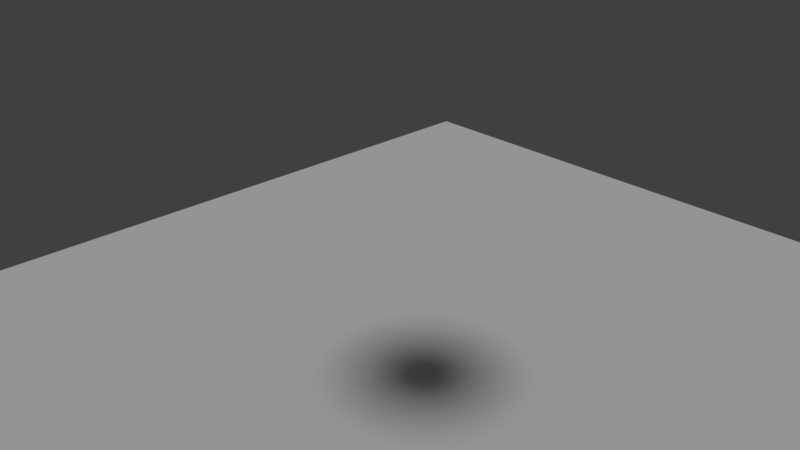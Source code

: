 # Source: untitled.blend  (saved by Blender 2.79.0; exported with 4.5.12 LTS)
import bpy
from mathutils import Matrix  # noqa: F401  (used for matrix-valued properties, if any)

bpy.ops.wm.read_factory_settings(use_empty=True)
scene = bpy.context.scene
scene.name = 'Scene'

# ---- collections
col_collection_1 = bpy.data.collections.new('Collection 1'); scene.collection.children.link(col_collection_1)

# ---- world
world_world = bpy.data.worlds.new('World'); scene.world = world_world
world_world.color = (0.05088, 0.05088, 0.05088)
world_world.use_sun_shadow = False
world_world.sun_shadow_jitter_overblur = 0.0
world_world.cycles.sampling_method = 'MANUAL'

# ---- cameras
cam_camera = bpy.data.cameras.new('Camera')
cam_camera.clip_end = 100.0
cam_camera.lens = 35.0
cam_camera.sensor_width = 32.0
cam_camera.sensor_height = 18.0
cam_camera.ortho_scale = 7.314
cam_camera.dof.focus_distance = 0.0

# ---- lights
light_sun_001 = bpy.data.lights.new('Sun.001', 'SUN')
light_sun_001.transmission_factor = 0.0
light_sun_001.angle = 0.1993
light_sun_001.energy = 1.0
light_sun_001.shadow_buffer_clip_start = 0.5
light_sun_001.shadow_soft_size = 0.1
light_sun_001.shadow_cascade_max_distance = 1000.0

# ---- meshes
me_plane = bpy.data.meshes.new('Plane')
me_plane.from_pydata([(-1.009, -0.9991, 0.003455), (0.9909, -0.9991, 0.003455), (-1.009, 1.001, 0.003455), (0.9909, 1.001, 0.003455)], [], [(0, 1, 3, 2)])
me_plane.polygons.foreach_set('use_smooth', [True] * 1)
me_plane.use_remesh_preserve_volume = False
me_plane.use_remesh_preserve_attributes = False
me_plane.use_mirror_vertex_groups = False
me_plane.update()
me_sphere = bpy.data.meshes.new('Sphere')
me_sphere.from_pydata([(-1.732, 1.108, 7.883), (-1.732, 1.295, 7.827), (-1.732, 1.468, 7.734), (-1.732, 1.62, 7.61), (-1.732, 1.744, 7.458), (-1.732, 1.837, 7.285), (-1.732, 1.894, 7.098), (-1.732, 1.913, 6.903), (-1.732, 1.894, 6.708), (-1.732, 1.468, 6.071), (-1.694, 1.104, 7.883), (-1.658, 1.288, 7.827), (-1.624, 1.458, 7.734), (-1.594, 1.606, 7.61), (-1.57, 1.728, 7.458), (-1.552, 1.819, 7.285), (-1.541, 1.875, 7.098), (-1.537, 1.894, 6.903), (-1.541, 1.875, 6.708), (-1.552, 1.819, 6.52), (-1.57, 1.728, 6.347), (-1.594, 1.606, 6.196), (-1.624, 1.458, 6.071), (-1.658, 1.288, 5.979), (-1.694, 1.104, 5.922), (-1.658, 1.093, 7.883), (-1.586, 1.266, 7.827), (-1.52, 1.426, 7.734), (-1.462, 1.566, 7.61), (-1.414, 1.681, 7.458), (-1.379, 1.766, 7.285), (-1.357, 1.819, 7.098), (-1.35, 1.837, 6.903), (-1.357, 1.819, 6.708), (-1.379, 1.766, 6.52), (-1.414, 1.681, 6.347), (-1.462, 1.566, 6.196), (-1.52, 1.426, 6.071), (-1.586, 1.266, 5.979), (-1.658, 1.093, 5.922), (-1.624, 1.075, 7.883), (-1.52, 1.231, 7.827), (-1.424, 1.375, 7.734), (-1.34, 1.501, 7.61), (-1.27, 1.604, 7.458), (-1.219, 1.681, 7.285), (-1.188, 1.728, 7.098), (-1.177, 1.744, 6.903), (-1.188, 1.728, 6.708), (-1.219, 1.681, 6.52), (-1.27, 1.604, 6.347), (-1.34, 1.501, 6.196), (-1.424, 1.375, 6.071), (-1.52, 1.231, 5.979), (-1.624, 1.075, 5.922), (-1.594, 1.051, 7.883), (-1.462, 1.183, 7.827), (-1.34, 1.306, 7.734), (-1.232, 1.413, 7.61), (-1.144, 1.501, 7.458), (-1.079, 1.566, 7.285), (-1.039, 1.606, 7.098), (-1.025, 1.62, 6.903), (-1.039, 1.606, 6.708), (-1.079, 1.566, 6.52), (-1.144, 1.501, 6.347), (-1.232, 1.413, 6.196), (-1.34, 1.306, 6.071), (-1.462, 1.183, 5.979), (-1.594, 1.051, 5.922), (-1.57, 1.021, 7.883), (-1.414, 1.125, 7.827), (-1.27, 1.221, 7.734), (-1.144, 1.306, 7.61), (-1.041, 1.375, 7.458), (-0.9643, 1.426, 7.285), (-0.9169, 1.458, 7.098), (-0.901, 1.468, 6.903), (-0.9169, 1.458, 6.708), (-0.9643, 1.426, 6.52), (-1.041, 1.375, 6.347), (-1.144, 1.306, 6.196), (-1.27, 1.221, 6.071), (-1.414, 1.125, 5.979), (-1.57, 1.021, 5.922), (-1.552, 0.9875, 7.883), (-1.379, 1.059, 7.827), (-1.219, 1.125, 7.734), (-1.079, 1.183, 7.61), (-0.9643, 1.231, 7.458), (-0.8789, 1.266, 7.285), (-0.8263, 1.288, 7.098), (-0.8085, 1.295, 6.903), (-0.8263, 1.288, 6.708), (-0.8789, 1.266, 6.52), (-0.9643, 1.231, 6.347), (-1.079, 1.183, 6.196), (-1.219, 1.125, 6.071), (-1.379, 1.059, 5.979), (-1.552, 0.9875, 5.922), (-1.541, 0.9509, 7.883), (-1.357, 0.9875, 7.827), (-1.188, 1.021, 7.734), (-1.039, 1.051, 7.61), (-0.9169, 1.075, 7.458), (-0.8263, 1.093, 7.285), (-0.7705, 1.104, 7.098), (-0.7516, 1.108, 6.903), (-0.7705, 1.104, 6.708), (-0.8263, 1.093, 6.52), (-0.9169, 1.075, 6.347), (-1.039, 1.051, 6.196), (-1.188, 1.021, 6.071), (-1.357, 0.9875, 5.979), (-1.541, 0.9509, 5.922), (-1.537, 0.9128, 7.883), (-1.35, 0.9128, 7.827), (-1.177, 0.9128, 7.734), (-1.025, 0.9128, 7.61), (-0.901, 0.9128, 7.458), (-0.8085, 0.9128, 7.285), (-0.7516, 0.9128, 7.098), (-0.7324, 0.9128, 6.903), (-0.7516, 0.9128, 6.708), (-0.8085, 0.9128, 6.52), (-0.901, 0.9128, 6.347), (-1.025, 0.9128, 6.196), (-1.177, 0.9128, 6.071), (-1.35, 0.9128, 5.979), (-1.537, 0.9128, 5.922), (-1.541, 0.8747, 7.883), (-1.357, 0.8382, 7.827), (-1.188, 0.8044, 7.734), (-1.039, 0.7749, 7.61), (-0.9169, 0.7506, 7.458), (-0.8263, 0.7326, 7.285), (-0.7705, 0.7215, 7.098), (-0.7516, 0.7177, 6.903), (-0.7705, 0.7215, 6.708), (-0.8263, 0.7326, 6.52), (-0.9169, 0.7506, 6.347), (-1.039, 0.7749, 6.196), (-1.188, 0.8044, 6.071), (-1.357, 0.8382, 5.979), (-1.541, 0.8747, 5.922), (-1.552, 0.8382, 7.883), (-1.379, 0.7664, 7.827), (-1.219, 0.7002, 7.734), (-1.079, 0.6422, 7.61), (-0.9643, 0.5946, 7.458), (-0.8789, 0.5593, 7.285), (-0.8263, 0.5375, 7.098), (-0.8085, 0.5301, 6.903), (-0.8263, 0.5375, 6.708), (-0.8789, 0.5593, 6.52), (-0.9643, 0.5946, 6.347), (-1.079, 0.6422, 6.196), (-1.219, 0.7002, 6.071), (-1.379, 0.7664, 5.979), (-1.552, 0.8382, 5.922), (-1.57, 0.8044, 7.883), (-1.414, 0.7002, 7.827), (-1.27, 0.6042, 7.734), (-1.144, 0.52, 7.61), (-1.041, 0.4509, 7.458), (-0.9643, 0.3995, 7.285), (-0.9169, 0.3679, 7.098), (-0.901, 0.3572, 6.903), (-0.9169, 0.3679, 6.708), (-0.9643, 0.3995, 6.52), (-1.041, 0.4509, 6.347), (-1.144, 0.52, 6.196), (-1.27, 0.6042, 6.071), (-1.414, 0.7002, 5.979), (-1.57, 0.8044, 5.922), (-1.594, 0.7749, 7.883), (-1.462, 0.6422, 7.827), (-1.34, 0.52, 7.734), (-1.232, 0.4128, 7.61), (-1.144, 0.3249, 7.458), (-1.079, 0.2595, 7.285), (-1.039, 0.2193, 7.098), (-1.025, 0.2057, 6.903), (-1.039, 0.2193, 6.708), (-1.079, 0.2595, 6.52), (-1.144, 0.3249, 6.347), (-1.232, 0.4128, 6.196), (-1.34, 0.52, 6.071), (-1.462, 0.6422, 5.979), (-1.594, 0.7749, 5.922), (-1.624, 0.7506, 7.883), (-1.52, 0.5946, 7.827), (-1.424, 0.4509, 7.734), (-1.34, 0.3249, 7.61), (-1.27, 0.2215, 7.458), (-1.219, 0.1446, 7.285), (-1.188, 0.09732, 7.098), (-1.177, 0.08134, 6.903), (-1.188, 0.09732, 6.708), (-1.219, 0.1446, 6.52), (-1.27, 0.2215, 6.347), (-1.34, 0.3249, 6.196), (-1.424, 0.4509, 6.071), (-1.52, 0.5946, 5.979), (-1.624, 0.7506, 5.922), (-1.732, 0.9128, 5.903), (-1.658, 0.7326, 7.883), (-1.586, 0.5593, 7.827), (-1.52, 0.3995, 7.734), (-1.462, 0.2595, 7.61), (-1.414, 0.1446, 7.458), (-1.379, 0.05926, 7.285), (-1.357, 0.006682, 7.098), (-1.35, -0.01107, 6.903), (-1.357, 0.006682, 6.708), (-1.379, 0.05926, 6.52), (-1.414, 0.1446, 6.347), (-1.462, 0.2595, 6.196), (-1.52, 0.3995, 6.071), (-1.586, 0.5593, 5.979), (-1.658, 0.7326, 5.922), (-1.694, 0.7215, 7.883), (-1.658, 0.5375, 7.827), (-1.624, 0.3679, 7.734), (-1.594, 0.2193, 7.61), (-1.57, 0.09732, 7.458), (-1.552, 0.006682, 7.285), (-1.541, -0.04913, 7.098), (-1.537, -0.06798, 6.903), (-1.541, -0.04913, 6.708), (-1.552, 0.006682, 6.52), (-1.57, 0.09732, 6.347), (-1.594, 0.2193, 6.196), (-1.624, 0.3679, 6.071), (-1.658, 0.5375, 5.979), (-1.694, 0.7215, 5.922), (-1.732, 0.7177, 7.883), (-1.732, 0.5301, 7.827), (-1.732, 0.3572, 7.734), (-1.732, 0.2057, 7.61), (-1.732, 0.08134, 7.458), (-1.732, -0.01107, 7.285), (-1.732, -0.06798, 7.098), (-1.732, -0.08719, 6.903), (-1.732, -0.06798, 6.708), (-1.732, -0.01107, 6.52), (-1.732, 0.08134, 6.347), (-1.732, 0.2057, 6.196), (-1.732, 0.3572, 6.071), (-1.732, 0.5301, 5.979), (-1.732, 0.7177, 5.922), (-1.77, 0.7215, 7.883), (-1.807, 0.5375, 7.827), (-1.841, 0.3679, 7.734), (-1.87, 0.2193, 7.61), (-1.895, 0.09732, 7.458), (-1.913, 0.006682, 7.285), (-1.924, -0.04913, 7.098), (-1.928, -0.06798, 6.903), (-1.924, -0.04913, 6.708), (-1.913, 0.006682, 6.52), (-1.895, 0.09732, 6.347), (-1.87, 0.2193, 6.196), (-1.841, 0.3679, 6.071), (-1.807, 0.5375, 5.979), (-1.77, 0.7215, 5.922), (-1.807, 0.7326, 7.883), (-1.879, 0.5593, 7.827), (-1.945, 0.3995, 7.734), (-2.003, 0.2595, 7.61), (-2.051, 0.1446, 7.458), (-2.086, 0.05926, 7.285), (-2.108, 0.006683, 7.098), (-2.115, -0.01107, 6.903), (-2.108, 0.006683, 6.708), (-2.086, 0.05926, 6.52), (-2.051, 0.1446, 6.347), (-2.003, 0.2595, 6.196), (-1.945, 0.3995, 6.071), (-1.879, 0.5593, 5.979), (-1.807, 0.7326, 5.922), (-1.841, 0.7506, 7.883), (-1.945, 0.5946, 7.827), (-2.041, 0.4509, 7.734), (-2.125, 0.3249, 7.61), (-2.194, 0.2215, 7.458), (-2.246, 0.1446, 7.285), (-2.277, 0.09732, 7.098), (-2.288, 0.08134, 6.903), (-2.277, 0.09732, 6.708), (-2.246, 0.1446, 6.52), (-2.194, 0.2215, 6.347), (-2.125, 0.3249, 6.196), (-2.041, 0.4509, 6.071), (-1.945, 0.5946, 5.979), (-1.841, 0.7506, 5.922), (-1.732, 0.9128, 7.903), (-1.87, 0.7749, 7.883), (-2.003, 0.6422, 7.827), (-2.125, 0.52, 7.734), (-2.232, 0.4128, 7.61), (-2.32, 0.3249, 7.458), (-2.386, 0.2595, 7.285), (-2.426, 0.2193, 7.098), (-2.44, 0.2057, 6.903), (-2.426, 0.2193, 6.708), (-2.386, 0.2595, 6.52), (-2.32, 0.3249, 6.347), (-2.232, 0.4128, 6.196), (-2.125, 0.52, 6.071), (-2.003, 0.6422, 5.979), (-1.87, 0.7749, 5.922), (-1.895, 0.8044, 7.883), (-2.051, 0.7002, 7.827), (-2.194, 0.6042, 7.734), (-2.32, 0.52, 7.61), (-2.424, 0.4509, 7.458), (-2.501, 0.3995, 7.285), (-2.548, 0.3679, 7.098), (-2.564, 0.3572, 6.903), (-2.548, 0.3679, 6.708), (-2.501, 0.3995, 6.52), (-2.424, 0.4509, 6.347), (-2.32, 0.52, 6.196), (-2.194, 0.6042, 6.071), (-2.051, 0.7002, 5.979), (-1.895, 0.8044, 5.922), (-1.913, 0.8382, 7.883), (-2.086, 0.7664, 7.827), (-2.246, 0.7002, 7.734), (-2.386, 0.6422, 7.61), (-2.501, 0.5946, 7.458), (-2.586, 0.5593, 7.285), (-2.639, 0.5375, 7.098), (-2.656, 0.5301, 6.903), (-2.639, 0.5375, 6.708), (-2.586, 0.5593, 6.52), (-2.501, 0.5946, 6.347), (-2.386, 0.6422, 6.196), (-2.246, 0.7002, 6.071), (-2.086, 0.7664, 5.979), (-1.913, 0.8382, 5.922), (-1.924, 0.8747, 7.883), (-2.108, 0.8382, 7.827), (-2.277, 0.8044, 7.734), (-2.426, 0.7749, 7.61), (-2.548, 0.7506, 7.458), (-2.639, 0.7326, 7.285), (-2.694, 0.7215, 7.098), (-2.713, 0.7177, 6.903), (-2.694, 0.7215, 6.708), (-2.639, 0.7326, 6.52), (-2.548, 0.7506, 6.347), (-2.426, 0.7749, 6.196), (-2.277, 0.8044, 6.071), (-2.108, 0.8382, 5.979), (-1.924, 0.8747, 5.922), (-1.928, 0.9128, 7.883), (-2.115, 0.9128, 7.827), (-2.288, 0.9128, 7.734), (-2.44, 0.9128, 7.61), (-2.564, 0.9128, 7.458), (-2.656, 0.9128, 7.285), (-2.713, 0.9128, 7.098), (-2.732, 0.9128, 6.903), (-2.713, 0.9128, 6.708), (-2.656, 0.9128, 6.52), (-2.564, 0.9128, 6.347), (-2.44, 0.9128, 6.196), (-2.288, 0.9128, 6.071), (-2.115, 0.9128, 5.979), (-1.928, 0.9128, 5.922), (-1.924, 0.9509, 7.883), (-2.108, 0.9875, 7.827), (-2.277, 1.021, 7.734), (-2.426, 1.051, 7.61), (-2.548, 1.075, 7.458), (-2.639, 1.093, 7.285), (-2.694, 1.104, 7.098), (-2.713, 1.108, 6.903), (-2.694, 1.104, 6.708), (-2.639, 1.093, 6.52), (-2.548, 1.075, 6.347), (-2.426, 1.051, 6.196), (-2.277, 1.021, 6.071), (-2.108, 0.9875, 5.979), (-1.924, 0.9509, 5.922), (-1.913, 0.9875, 7.883), (-2.086, 1.059, 7.827), (-2.246, 1.125, 7.734), (-2.386, 1.183, 7.61), (-2.501, 1.231, 7.458), (-2.586, 1.266, 7.285), (-2.639, 1.288, 7.098), (-2.656, 1.295, 6.903), (-2.639, 1.288, 6.708), (-2.586, 1.266, 6.52), (-2.501, 1.231, 6.347), (-2.386, 1.183, 6.196), (-2.246, 1.125, 6.071), (-2.086, 1.059, 5.979), (-1.913, 0.9875, 5.922), (-1.895, 1.021, 7.883), (-2.051, 1.125, 7.827), (-2.194, 1.221, 7.734), (-2.32, 1.306, 7.61), (-2.424, 1.375, 7.458), (-2.501, 1.426, 7.285), (-2.548, 1.458, 7.098), (-2.564, 1.468, 6.903), (-2.548, 1.458, 6.708), (-2.501, 1.426, 6.52), (-2.424, 1.375, 6.347), (-2.32, 1.306, 6.196), (-2.194, 1.221, 6.071), (-2.051, 1.125, 5.979), (-1.895, 1.021, 5.922), (-1.87, 1.051, 7.883), (-2.003, 1.183, 7.827), (-2.125, 1.306, 7.734), (-2.232, 1.413, 7.61), (-2.32, 1.501, 7.458), (-2.386, 1.566, 7.285), (-2.426, 1.606, 7.098), (-2.44, 1.62, 6.903), (-2.426, 1.606, 6.708), (-2.386, 1.566, 6.52), (-2.32, 1.501, 6.347), (-2.232, 1.413, 6.196), (-2.125, 1.306, 6.071), (-2.003, 1.183, 5.979), (-1.87, 1.051, 5.922), (-1.841, 1.075, 7.883), (-1.945, 1.231, 7.827), (-2.041, 1.375, 7.734), (-2.125, 1.501, 7.61), (-2.194, 1.604, 7.458), (-2.246, 1.681, 7.285), (-2.277, 1.728, 7.098), (-2.288, 1.744, 6.903), (-2.277, 1.728, 6.708), (-2.246, 1.681, 6.52), (-2.194, 1.604, 6.347), (-2.125, 1.501, 6.196), (-2.041, 1.375, 6.071), (-1.945, 1.231, 5.979), (-1.841, 1.075, 5.922), (-1.807, 1.093, 7.883), (-1.879, 1.266, 7.827), (-1.945, 1.426, 7.734), (-2.003, 1.566, 7.61), (-2.051, 1.681, 7.458), (-2.086, 1.766, 7.285), (-2.108, 1.819, 7.098), (-2.115, 1.837, 6.903), (-2.108, 1.819, 6.708), (-2.086, 1.766, 6.52), (-2.051, 1.681, 6.347), (-2.003, 1.566, 6.196), (-1.945, 1.426, 6.071), (-1.879, 1.266, 5.979), (-1.807, 1.093, 5.922), (-1.77, 1.104, 7.883), (-1.807, 1.288, 7.827), (-1.841, 1.458, 7.734), (-1.87, 1.606, 7.61), (-1.895, 1.728, 7.458), (-1.913, 1.819, 7.285), (-1.924, 1.875, 7.098), (-1.928, 1.894, 6.903), (-1.924, 1.875, 6.708), (-1.913, 1.819, 6.52), (-1.895, 1.728, 6.347), (-1.87, 1.606, 6.196), (-1.841, 1.458, 6.071), (-1.807, 1.288, 5.979), (-1.77, 1.104, 5.922), (-1.732, 1.837, 6.52), (-1.732, 1.744, 6.347), (-1.732, 1.62, 6.196), (-1.732, 1.295, 5.979), (-1.732, 1.108, 5.922)], [], [(205, 481, 24), (8, 7, 17, 18), (1, 0, 10, 11), (477, 8, 18, 19), (2, 1, 11, 12), (478, 477, 19, 20), (3, 2, 12, 13), (479, 478, 20, 21), (4, 3, 13, 14), (9, 479, 21, 22), (5, 4, 14, 15), (480, 9, 22, 23), (6, 5, 15, 16), (481, 480, 23, 24), (7, 6, 16, 17), (0, 296, 10), (24, 23, 38, 39), (17, 16, 31, 32), (10, 296, 25), (205, 24, 39), (18, 17, 32, 33), (11, 10, 25, 26), (19, 18, 33, 34), (12, 11, 26, 27), (20, 19, 34, 35), (13, 12, 27, 28), (21, 20, 35, 36), (14, 13, 28, 29), (22, 21, 36, 37), (15, 14, 29, 30), (23, 22, 37, 38), (16, 15, 30, 31), (28, 27, 42, 43), (36, 35, 50, 51), (29, 28, 43, 44), (37, 36, 51, 52), (30, 29, 44, 45), (38, 37, 52, 53), (31, 30, 45, 46), (39, 38, 53, 54), (32, 31, 46, 47), (25, 296, 40), (205, 39, 54), (33, 32, 47, 48), (26, 25, 40, 41), (34, 33, 48, 49), (27, 26, 41, 42), (35, 34, 49, 50), (47, 46, 61, 62), (40, 296, 55), (205, 54, 69), (48, 47, 62, 63), (41, 40, 55, 56), (49, 48, 63, 64), (42, 41, 56, 57), (50, 49, 64, 65), (43, 42, 57, 58), (51, 50, 65, 66), (44, 43, 58, 59), (52, 51, 66, 67), (45, 44, 59, 60), (53, 52, 67, 68), (46, 45, 60, 61), (54, 53, 68, 69), (66, 65, 80, 81), (59, 58, 73, 74), (67, 66, 81, 82), (60, 59, 74, 75), (68, 67, 82, 83), (61, 60, 75, 76), (69, 68, 83, 84), (62, 61, 76, 77), (55, 296, 70), (205, 69, 84), (63, 62, 77, 78), (56, 55, 70, 71), (64, 63, 78, 79), (57, 56, 71, 72), (65, 64, 79, 80), (58, 57, 72, 73), (205, 84, 99), (78, 77, 92, 93), (71, 70, 85, 86), (79, 78, 93, 94), (72, 71, 86, 87), (80, 79, 94, 95), (73, 72, 87, 88), (81, 80, 95, 96), (74, 73, 88, 89), (82, 81, 96, 97), (75, 74, 89, 90), (83, 82, 97, 98), (76, 75, 90, 91), (84, 83, 98, 99), (77, 76, 91, 92), (70, 296, 85), (97, 96, 111, 112), (90, 89, 104, 105), (98, 97, 112, 113), (91, 90, 105, 106), (99, 98, 113, 114), (92, 91, 106, 107), (85, 296, 100), (205, 99, 114), (93, 92, 107, 108), (86, 85, 100, 101), (94, 93, 108, 109), (87, 86, 101, 102), (95, 94, 109, 110), (88, 87, 102, 103), (96, 95, 110, 111), (89, 88, 103, 104), (101, 100, 115, 116), (109, 108, 123, 124), (102, 101, 116, 117), (110, 109, 124, 125), (103, 102, 117, 118), (111, 110, 125, 126), (104, 103, 118, 119), (112, 111, 126, 127), (105, 104, 119, 120), (113, 112, 127, 128), (106, 105, 120, 121), (114, 113, 128, 129), (107, 106, 121, 122), (100, 296, 115), (205, 114, 129), (108, 107, 122, 123), (120, 119, 134, 135), (128, 127, 142, 143), (121, 120, 135, 136), (129, 128, 143, 144), (122, 121, 136, 137), (115, 296, 130), (205, 129, 144), (123, 122, 137, 138), (116, 115, 130, 131), (124, 123, 138, 139), (117, 116, 131, 132), (125, 124, 139, 140), (118, 117, 132, 133), (126, 125, 140, 141), (119, 118, 133, 134), (127, 126, 141, 142), (139, 138, 153, 154), (132, 131, 146, 147), (140, 139, 154, 155), (133, 132, 147, 148), (141, 140, 155, 156), (134, 133, 148, 149), (142, 141, 156, 157), (135, 134, 149, 150), (143, 142, 157, 158), (136, 135, 150, 151), (144, 143, 158, 159), (137, 136, 151, 152), (130, 296, 145), (205, 144, 159), (138, 137, 152, 153), (131, 130, 145, 146), (158, 157, 172, 173), (151, 150, 165, 166), (159, 158, 173, 174), (152, 151, 166, 167), (145, 296, 160), (205, 159, 174), (153, 152, 167, 168), (146, 145, 160, 161), (154, 153, 168, 169), (147, 146, 161, 162), (155, 154, 169, 170), (148, 147, 162, 163), (156, 155, 170, 171), (149, 148, 163, 164), (157, 156, 171, 172), (150, 149, 164, 165), (162, 161, 176, 177), (170, 169, 184, 185), (163, 162, 177, 178), (171, 170, 185, 186), (164, 163, 178, 179), (172, 171, 186, 187), (165, 164, 179, 180), (173, 172, 187, 188), (166, 165, 180, 181), (174, 173, 188, 189), (167, 166, 181, 182), (160, 296, 175), (205, 174, 189), (168, 167, 182, 183), (161, 160, 175, 176), (169, 168, 183, 184), (181, 180, 195, 196), (189, 188, 203, 204), (182, 181, 196, 197), (175, 296, 190), (205, 189, 204), (183, 182, 197, 198), (176, 175, 190, 191), (184, 183, 198, 199), (177, 176, 191, 192), (185, 184, 199, 200), (178, 177, 192, 193), (186, 185, 200, 201), (179, 178, 193, 194), (187, 186, 201, 202), (180, 179, 194, 195), (188, 187, 202, 203), (200, 199, 215, 216), (193, 192, 208, 209), (201, 200, 216, 217), (194, 193, 209, 210), (202, 201, 217, 218), (195, 194, 210, 211), (203, 202, 218, 219), (196, 195, 211, 212), (204, 203, 219, 220), (197, 196, 212, 213), (190, 296, 206), (205, 204, 220), (198, 197, 213, 214), (191, 190, 206, 207), (199, 198, 214, 215), (192, 191, 207, 208), (220, 219, 234, 235), (213, 212, 227, 228), (206, 296, 221), (205, 220, 235), (214, 213, 228, 229), (207, 206, 221, 222), (215, 214, 229, 230), (208, 207, 222, 223), (216, 215, 230, 231), (209, 208, 223, 224), (217, 216, 231, 232), (210, 209, 224, 225), (218, 217, 232, 233), (211, 210, 225, 226), (219, 218, 233, 234), (212, 211, 226, 227), (232, 231, 246, 247), (225, 224, 239, 240), (233, 232, 247, 248), (226, 225, 240, 241), (234, 233, 248, 249), (227, 226, 241, 242), (235, 234, 249, 250), (228, 227, 242, 243), (221, 296, 236), (205, 235, 250), (229, 228, 243, 244), (222, 221, 236, 237), (230, 229, 244, 245), (223, 222, 237, 238), (231, 230, 245, 246), (224, 223, 238, 239), (236, 296, 251), (205, 250, 265), (244, 243, 258, 259), (237, 236, 251, 252), (245, 244, 259, 260), (238, 237, 252, 253), (246, 245, 260, 261), (239, 238, 253, 254), (247, 246, 261, 262), (240, 239, 254, 255), (248, 247, 262, 263), (241, 240, 255, 256), (249, 248, 263, 264), (242, 241, 256, 257), (250, 249, 264, 265), (243, 242, 257, 258), (255, 254, 269, 270), (263, 262, 277, 278), (256, 255, 270, 271), (264, 263, 278, 279), (257, 256, 271, 272), (265, 264, 279, 280), (258, 257, 272, 273), (251, 296, 266), (205, 265, 280), (259, 258, 273, 274), (252, 251, 266, 267), (260, 259, 274, 275), (253, 252, 267, 268), (261, 260, 275, 276), (254, 253, 268, 269), (262, 261, 276, 277), (274, 273, 288, 289), (267, 266, 281, 282), (275, 274, 289, 290), (268, 267, 282, 283), (276, 275, 290, 291), (269, 268, 283, 284), (277, 276, 291, 292), (270, 269, 284, 285), (278, 277, 292, 293), (271, 270, 285, 286), (279, 278, 293, 294), (272, 271, 286, 287), (280, 279, 294, 295), (273, 272, 287, 288), (266, 296, 281), (205, 280, 295), (293, 292, 308, 309), (286, 285, 301, 302), (294, 293, 309, 310), (287, 286, 302, 303), (295, 294, 310, 311), (288, 287, 303, 304), (281, 296, 297), (205, 295, 311), (289, 288, 304, 305), (282, 281, 297, 298), (290, 289, 305, 306), (283, 282, 298, 299), (291, 290, 306, 307), (284, 283, 299, 300), (292, 291, 307, 308), (285, 284, 300, 301), (298, 297, 312, 313), (306, 305, 320, 321), (299, 298, 313, 314), (307, 306, 321, 322), (300, 299, 314, 315), (308, 307, 322, 323), (301, 300, 315, 316), (309, 308, 323, 324), (302, 301, 316, 317), (310, 309, 324, 325), (303, 302, 317, 318), (311, 310, 325, 326), (304, 303, 318, 319), (297, 296, 312), (205, 311, 326), (305, 304, 319, 320), (317, 316, 331, 332), (325, 324, 339, 340), (318, 317, 332, 333), (326, 325, 340, 341), (319, 318, 333, 334), (312, 296, 327), (205, 326, 341), (320, 319, 334, 335), (313, 312, 327, 328), (321, 320, 335, 336), (314, 313, 328, 329), (322, 321, 336, 337), (315, 314, 329, 330), (323, 322, 337, 338), (316, 315, 330, 331), (324, 323, 338, 339), (336, 335, 350, 351), (329, 328, 343, 344), (337, 336, 351, 352), (330, 329, 344, 345), (338, 337, 352, 353), (331, 330, 345, 346), (339, 338, 353, 354), (332, 331, 346, 347), (340, 339, 354, 355), (333, 332, 347, 348), (341, 340, 355, 356), (334, 333, 348, 349), (327, 296, 342), (205, 341, 356), (335, 334, 349, 350), (328, 327, 342, 343), (355, 354, 369, 370), (348, 347, 362, 363), (356, 355, 370, 371), (349, 348, 363, 364), (342, 296, 357), (205, 356, 371), (350, 349, 364, 365), (343, 342, 357, 358), (351, 350, 365, 366), (344, 343, 358, 359), (352, 351, 366, 367), (345, 344, 359, 360), (353, 352, 367, 368), (346, 345, 360, 361), (354, 353, 368, 369), (347, 346, 361, 362), (367, 366, 381, 382), (360, 359, 374, 375), (368, 367, 382, 383), (361, 360, 375, 376), (369, 368, 383, 384), (362, 361, 376, 377), (370, 369, 384, 385), (363, 362, 377, 378), (371, 370, 385, 386), (364, 363, 378, 379), (357, 296, 372), (205, 371, 386), (365, 364, 379, 380), (358, 357, 372, 373), (366, 365, 380, 381), (359, 358, 373, 374), (386, 385, 400, 401), (379, 378, 393, 394), (372, 296, 387), (205, 386, 401), (380, 379, 394, 395), (373, 372, 387, 388), (381, 380, 395, 396), (374, 373, 388, 389), (382, 381, 396, 397), (375, 374, 389, 390), (383, 382, 397, 398), (376, 375, 390, 391), (384, 383, 398, 399), (377, 376, 391, 392), (385, 384, 399, 400), (378, 377, 392, 393), (390, 389, 404, 405), (398, 397, 412, 413), (391, 390, 405, 406), (399, 398, 413, 414), (392, 391, 406, 407), (400, 399, 414, 415), (393, 392, 407, 408), (401, 400, 415, 416), (394, 393, 408, 409), (387, 296, 402), (205, 401, 416), (395, 394, 409, 410), (388, 387, 402, 403), (396, 395, 410, 411), (389, 388, 403, 404), (397, 396, 411, 412), (409, 408, 423, 424), (402, 296, 417), (205, 416, 431), (410, 409, 424, 425), (403, 402, 417, 418), (411, 410, 425, 426), (404, 403, 418, 419), (412, 411, 426, 427), (405, 404, 419, 420), (413, 412, 427, 428), (406, 405, 420, 421), (414, 413, 428, 429), (407, 406, 421, 422), (415, 414, 429, 430), (408, 407, 422, 423), (416, 415, 430, 431), (428, 427, 442, 443), (421, 420, 435, 436), (429, 428, 443, 444), (422, 421, 436, 437), (430, 429, 444, 445), (423, 422, 437, 438), (431, 430, 445, 446), (424, 423, 438, 439), (417, 296, 432), (205, 431, 446), (425, 424, 439, 440), (418, 417, 432, 433), (426, 425, 440, 441), (419, 418, 433, 434), (427, 426, 441, 442), (420, 419, 434, 435), (432, 296, 447), (205, 446, 461), (440, 439, 454, 455), (433, 432, 447, 448), (441, 440, 455, 456), (434, 433, 448, 449), (442, 441, 456, 457), (435, 434, 449, 450), (443, 442, 457, 458), (436, 435, 450, 451), (444, 443, 458, 459), (437, 436, 451, 452), (445, 444, 459, 460), (438, 437, 452, 453), (446, 445, 460, 461), (439, 438, 453, 454), (451, 450, 465, 466), (459, 458, 473, 474), (452, 451, 466, 467), (460, 459, 474, 475), (453, 452, 467, 468), (461, 460, 475, 476), (454, 453, 468, 469), (447, 296, 462), (205, 461, 476), (455, 454, 469, 470), (448, 447, 462, 463), (456, 455, 470, 471), (449, 448, 463, 464), (457, 456, 471, 472), (450, 449, 464, 465), (458, 457, 472, 473), (470, 469, 7, 8), (463, 462, 0, 1), (471, 470, 8, 477), (464, 463, 1, 2), (472, 471, 477, 478), (465, 464, 2, 3), (473, 472, 478, 479), (466, 465, 3, 4), (474, 473, 479, 9), (467, 466, 4, 5), (475, 474, 9, 480), (468, 467, 5, 6), (476, 475, 480, 481), (469, 468, 6, 7), (462, 296, 0), (205, 476, 481)])
me_sphere.polygons.foreach_set('use_smooth', [True] * 512)
me_sphere.use_remesh_preserve_volume = False
me_sphere.use_remesh_preserve_attributes = False
me_sphere.use_mirror_vertex_groups = False
me_sphere.update()

# ---- objects
ob_sun = bpy.data.objects.new('Sun', light_sun_001)
ob_plane = bpy.data.objects.new('Plane', me_plane)
ob_sphere = bpy.data.objects.new('Sphere', me_sphere)
ob_camera = bpy.data.objects.new('Camera', cam_camera)

# ---- transforms, parenting, visibility, modifiers, constraints
ob_sun.location = (-1.827, 0.8335, 6.371)
ob_sun.lineart.crease_threshold = 0.0
ob_plane.location = (0.0, 0.0, 0.0)
ob_plane.scale = (9.145, 9.145, 9.145)
ob_plane.color = (0.008392, 0.004094, 1.0, 1.0)
ob_plane.lineart.crease_threshold = 0.0
ob_sphere.location = (0.0, 0.0, 1.0)
ob_sphere.display_type = 'SOLID'
ob_sphere.lineart.crease_threshold = 0.0
ob_camera.location = (5.822, -6.708, 7.847)
ob_camera.rotation_euler = (1.109, 0.0, 0.8149)
ob_camera.lock_rotations_4d = False
ob_camera.empty_display_type = 'ARROWS'
ob_camera.color = (0.0, 0.0, 0.0, 0.0)
ob_camera.display_type = 'WIRE'
ob_camera.lineart.crease_threshold = 0.0

# ---- collection membership
col_collection_1.objects.link(ob_sun)
col_collection_1.objects.link(ob_plane)
col_collection_1.objects.link(ob_sphere)
col_collection_1.objects.link(ob_camera)

# ---- scene / render settings (as saved in the file)
scene.camera = ob_camera
scene.frame_start = 1; scene.frame_end = 250; scene.frame_set(2)
scene.render.engine = 'CYCLES'
scene.render.resolution_percentage = 50
scene.render.dither_intensity = 0.0
scene.cycles.use_denoising = False
scene.cycles.samples = 128
scene.cycles.sampling_pattern = 'TABULATED_SOBOL'
scene.cycles.use_adaptive_sampling = False
scene.cycles.use_light_tree = False
scene.cycles.blur_glossy = 0.0
scene.cycles.sample_clamp_indirect = 0.0
scene.view_settings.view_transform = 'Standard'
bpy.context.view_layer.update()
